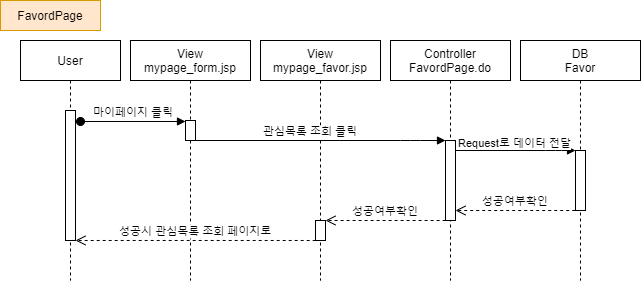

The diagram above was exported from draw.io. Its source (the exported page's mxGraphModel, read from the mxfile embedded in the PNG):
<mxGraphModel dx="1888" dy="491" grid="1" gridSize="10" guides="1" tooltips="1" connect="1" arrows="1" fold="1" page="1" pageScale="1" pageWidth="850" pageHeight="1100" math="0" shadow="0">
  <root>
    <mxCell id="hQO66Hd89AM9R0O5V7X1-0" />
    <mxCell id="hQO66Hd89AM9R0O5V7X1-1" parent="hQO66Hd89AM9R0O5V7X1-0" />
    <mxCell id="hQO66Hd89AM9R0O5V7X1-2" value="User" style="shape=umlLifeline;perimeter=lifelinePerimeter;container=1;collapsible=0;recursiveResize=0;rounded=0;shadow=0;strokeWidth=1;" parent="hQO66Hd89AM9R0O5V7X1-1" vertex="1">
      <mxGeometry x="-70" y="80" width="100" height="240" as="geometry" />
    </mxCell>
    <mxCell id="hQO66Hd89AM9R0O5V7X1-3" value="" style="points=[];perimeter=orthogonalPerimeter;rounded=0;shadow=0;strokeWidth=1;" parent="hQO66Hd89AM9R0O5V7X1-2" vertex="1">
      <mxGeometry x="45" y="70" width="10" height="130" as="geometry" />
    </mxCell>
    <mxCell id="hQO66Hd89AM9R0O5V7X1-4" value="Controller&#10;FavordPage.do" style="shape=umlLifeline;perimeter=lifelinePerimeter;container=1;collapsible=0;recursiveResize=0;rounded=0;shadow=0;strokeWidth=1;" parent="hQO66Hd89AM9R0O5V7X1-1" vertex="1">
      <mxGeometry x="300" y="80" width="120" height="240" as="geometry" />
    </mxCell>
    <mxCell id="hQO66Hd89AM9R0O5V7X1-5" value="" style="points=[];perimeter=orthogonalPerimeter;rounded=0;shadow=0;strokeWidth=1;" parent="hQO66Hd89AM9R0O5V7X1-4" vertex="1">
      <mxGeometry x="55" y="100" width="10" height="80" as="geometry" />
    </mxCell>
    <mxCell id="hQO66Hd89AM9R0O5V7X1-6" value="DB&#10;Favor" style="shape=umlLifeline;perimeter=lifelinePerimeter;container=1;collapsible=0;recursiveResize=0;rounded=0;shadow=0;strokeWidth=1;" parent="hQO66Hd89AM9R0O5V7X1-1" vertex="1">
      <mxGeometry x="430" y="80" width="120" height="240" as="geometry" />
    </mxCell>
    <mxCell id="hQO66Hd89AM9R0O5V7X1-7" value="" style="points=[];perimeter=orthogonalPerimeter;rounded=0;shadow=0;strokeWidth=1;" parent="hQO66Hd89AM9R0O5V7X1-6" vertex="1">
      <mxGeometry x="55" y="110" width="10" height="60" as="geometry" />
    </mxCell>
    <mxCell id="hQO66Hd89AM9R0O5V7X1-8" value="성공여부확인" style="verticalAlign=bottom;endArrow=open;dashed=1;endSize=8;shadow=0;strokeWidth=1;exitX=-0.028;exitY=1;exitDx=0;exitDy=0;exitPerimeter=0;" parent="hQO66Hd89AM9R0O5V7X1-1" source="hQO66Hd89AM9R0O5V7X1-7" target="hQO66Hd89AM9R0O5V7X1-5" edge="1">
      <mxGeometry relative="1" as="geometry">
        <mxPoint x="500" y="250" as="targetPoint" />
        <mxPoint x="620" y="250" as="sourcePoint" />
      </mxGeometry>
    </mxCell>
    <mxCell id="hQO66Hd89AM9R0O5V7X1-9" value="FavordPage" style="rounded=0;whiteSpace=wrap;html=1;fillColor=#ffe6cc;strokeColor=#d79b00;" parent="hQO66Hd89AM9R0O5V7X1-1" vertex="1">
      <mxGeometry x="-90" y="40" width="100" height="30" as="geometry" />
    </mxCell>
    <mxCell id="hQO66Hd89AM9R0O5V7X1-10" value="View&#10;mypage_favor.jsp" style="shape=umlLifeline;perimeter=lifelinePerimeter;container=1;collapsible=0;recursiveResize=0;rounded=0;shadow=0;strokeWidth=1;" parent="hQO66Hd89AM9R0O5V7X1-1" vertex="1">
      <mxGeometry x="170" y="80" width="120" height="240" as="geometry" />
    </mxCell>
    <mxCell id="hQO66Hd89AM9R0O5V7X1-11" value="" style="points=[];perimeter=orthogonalPerimeter;rounded=0;shadow=0;strokeWidth=1;" parent="hQO66Hd89AM9R0O5V7X1-10" vertex="1">
      <mxGeometry x="55" y="180" width="10" height="20" as="geometry" />
    </mxCell>
    <mxCell id="hQO66Hd89AM9R0O5V7X1-12" value="" style="verticalAlign=bottom;endArrow=block;shadow=0;strokeWidth=1;" parent="hQO66Hd89AM9R0O5V7X1-1" source="hQO66Hd89AM9R0O5V7X1-5" target="hQO66Hd89AM9R0O5V7X1-7" edge="1">
      <mxGeometry relative="1" as="geometry">
        <mxPoint x="380" y="190" as="sourcePoint" />
        <mxPoint x="480" y="190" as="targetPoint" />
        <Array as="points">
          <mxPoint x="465" y="190" />
        </Array>
      </mxGeometry>
    </mxCell>
    <mxCell id="hQO66Hd89AM9R0O5V7X1-13" value="Request로 데이터 전달" style="edgeLabel;html=1;align=center;verticalAlign=middle;resizable=0;points=[];labelBackgroundColor=#ffffff;" parent="hQO66Hd89AM9R0O5V7X1-12" vertex="1" connectable="0">
      <mxGeometry x="-0.0042" y="3" relative="1" as="geometry">
        <mxPoint x="-2" y="-5" as="offset" />
      </mxGeometry>
    </mxCell>
    <mxCell id="hQO66Hd89AM9R0O5V7X1-14" value="View&#10;mypage_form.jsp" style="shape=umlLifeline;perimeter=lifelinePerimeter;container=1;collapsible=0;recursiveResize=0;rounded=0;shadow=0;strokeWidth=1;" parent="hQO66Hd89AM9R0O5V7X1-1" vertex="1">
      <mxGeometry x="40" y="80" width="120" height="240" as="geometry" />
    </mxCell>
    <mxCell id="hQO66Hd89AM9R0O5V7X1-15" value="" style="points=[];perimeter=orthogonalPerimeter;rounded=0;shadow=0;strokeWidth=1;" parent="hQO66Hd89AM9R0O5V7X1-14" vertex="1">
      <mxGeometry x="55" y="80" width="10" height="20" as="geometry" />
    </mxCell>
    <mxCell id="hQO66Hd89AM9R0O5V7X1-16" value="마이페이지 클릭" style="verticalAlign=bottom;startArrow=oval;endArrow=block;startSize=8;shadow=0;strokeWidth=1;" parent="hQO66Hd89AM9R0O5V7X1-1" edge="1">
      <mxGeometry relative="1" as="geometry">
        <mxPoint x="-10" y="161" as="sourcePoint" />
        <mxPoint x="95" y="161" as="targetPoint" />
      </mxGeometry>
    </mxCell>
    <mxCell id="hQO66Hd89AM9R0O5V7X1-17" value="관심목록 조회 클릭" style="verticalAlign=bottom;endArrow=block;shadow=0;strokeWidth=1;labelBackgroundColor=#ffffff;" parent="hQO66Hd89AM9R0O5V7X1-1" edge="1">
      <mxGeometry x="-0.0833" relative="1" as="geometry">
        <mxPoint x="105" y="180" as="sourcePoint" />
        <mxPoint as="offset" />
        <mxPoint x="355" y="180" as="targetPoint" />
        <Array as="points">
          <mxPoint x="320" y="180" />
        </Array>
      </mxGeometry>
    </mxCell>
    <mxCell id="hQO66Hd89AM9R0O5V7X1-18" value="성공여부확인" style="verticalAlign=bottom;endArrow=open;dashed=1;endSize=8;shadow=0;strokeWidth=1;exitX=0.012;exitY=1;exitDx=0;exitDy=0;exitPerimeter=0;" parent="hQO66Hd89AM9R0O5V7X1-1" source="hQO66Hd89AM9R0O5V7X1-5" target="hQO66Hd89AM9R0O5V7X1-11" edge="1">
      <mxGeometry relative="1" as="geometry">
        <mxPoint x="240" y="260" as="targetPoint" />
        <mxPoint x="350" y="260" as="sourcePoint" />
      </mxGeometry>
    </mxCell>
    <mxCell id="hQO66Hd89AM9R0O5V7X1-19" value="성공시 관심목록 조회 페이지로" style="verticalAlign=bottom;endArrow=open;dashed=1;endSize=8;shadow=0;strokeWidth=1;exitX=0.018;exitY=0.999;exitDx=0;exitDy=0;exitPerimeter=0;" parent="hQO66Hd89AM9R0O5V7X1-1" source="hQO66Hd89AM9R0O5V7X1-11" target="hQO66Hd89AM9R0O5V7X1-3" edge="1">
      <mxGeometry x="0.0016" relative="1" as="geometry">
        <mxPoint x="120" y="280" as="targetPoint" />
        <mxPoint x="220" y="280" as="sourcePoint" />
        <mxPoint as="offset" />
      </mxGeometry>
    </mxCell>
  </root>
</mxGraphModel>